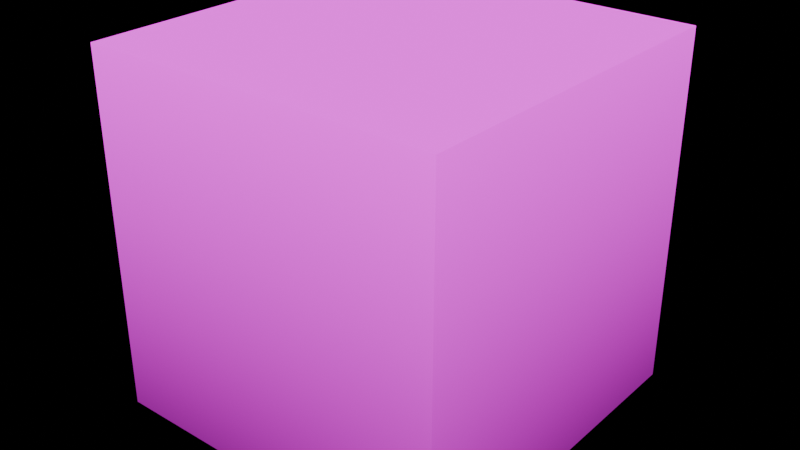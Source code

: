 # Source: level_1.blend  (saved by Blender 5.2.44; exported with 4.5.12 LTS)
import bpy
from mathutils import Matrix  # noqa: F401  (used for matrix-valued properties, if any)

bpy.ops.wm.read_factory_settings(use_empty=True)
scene = bpy.context.scene
scene.name = 'Scene'

# ---- collections
col_collection = bpy.data.collections.new('Collection'); scene.collection.children.link(col_collection)

# ---- images (referenced by path relative to the original .blend; pixels are not part of the script)
import os
ASSET_DIR = os.environ.get("B2B_ASSET_DIR", "")  # directory of the original .blend (textures are referenced by path, not embedded)
HERE = os.path.dirname(os.path.abspath(__file__))  # packed textures are extracted next to this script under _unpacked/

def load_image(name, relpath, width, height, colorspace="sRGB"):
    """Load a texture the original file referenced (path relative to the .blend, or extracted next to this script)."""
    p = next((c for c in (os.path.join(HERE, relpath), os.path.join(ASSET_DIR, relpath)) if relpath and os.path.exists(c)), "")
    if p:
        img = bpy.data.images.load(p, check_existing=True)
        img.name = name
    else:  # same state as the original file: an image datablock whose file is absent (Cycles renders it pink)
        img = bpy.data.images.new(name, width, height)
        img.source = "FILE"
        img.filepath = "//" + (relpath or name)
    img.colorspace_settings.name = colorspace
    return img
img_test_png = load_image('test.png', 'test.png', 1024, 1024, 'sRGB')

# ---- materials (node trees are filled in below, after node groups)
mat_base = bpy.data.materials.new('base')
mat_base.alpha_threshold = 0.0
mat_base.use_backface_culling = True
mat_base.use_backface_culling_lightprobe_volume = False
mat_base.roughness = 0.5
mat_base.line_color = (0.0, 0.0, 0.0, 1.0)
mat_void = bpy.data.materials.new('void')

# ---- node groups
ng_geometry_nodes = bpy.data.node_groups.new('Geometry Nodes', 'GeometryNodeTree')
_s = ng_geometry_nodes.interface.new_socket(name='Geometry', in_out='OUTPUT', socket_type='NodeSocketGeometry')
_s = ng_geometry_nodes.interface.new_socket(name='Geometry', in_out='INPUT', socket_type='NodeSocketGeometry')
_s = ng_geometry_nodes.interface.new_socket(name='flip', in_out='INPUT', socket_type='NodeSocketBool')
_s.default_value = True
_s.hide_value = True
ng_geometry_nodes.is_modifier = True
_N = ng_geometry_nodes.nodes; _L = ng_geometry_nodes.links
n0 = _N.new('NodeGroupInput'); n0.name = 'Group Input'; n0.location = (-340, 0)
n1 = _N.new('NodeGroupOutput'); n1.name = 'Group Output'; n1.location = (1035, 58)
n2 = _N.new('GeometryNodeMeshBoolean'); n2.name = 'Mesh Boolean'; n2.location = (-116, 225)
n2.operation = 'UNION'
n2.solver = 'EXACT'
n3 = _N.new('GeometryNodeFlipFaces'); n3.name = 'Flip Faces'; n3.location = (192, 75)
n4 = _N.new('GeometryNodeDeleteGeometry'); n4.name = 'Delete Geometry'; n4.location = (573, 120)
n4.domain = 'FACE'
n5 = _N.new('GeometryNodeInputMaterialIndex'); n5.name = 'Material Index'; n5.location = (163, -71)
n6 = _N.new('FunctionNodeCompare'); n6.name = 'Compare'; n6.location = (354, 4)
n6.operation = 'EQUAL'
n6.data_type = 'INT'
n6.inputs[3].default_value = 1
n7 = _N.new('GeometryNodeRealizeInstances'); n7.name = 'Realize Instances'; n7.location = (784, 62)
_L.new(n7.outputs[0], n1.inputs[0])
_L.new(n0.outputs[0], n2.inputs[1])
_L.new(n2.outputs[0], n3.inputs[0])
_L.new(n0.outputs[1], n3.inputs[1])
_L.new(n3.outputs[0], n4.inputs[0])
_L.new(n6.outputs[0], n4.inputs[1])
_L.new(n5.outputs[0], n6.inputs[2])
_L.new(n4.outputs[0], n7.inputs[0])
n1.is_active_output = True

# ---- material node trees
mat_base.use_nodes = True; mat_base.node_tree.nodes.clear()
_N = mat_base.node_tree.nodes; _L = mat_base.node_tree.links
n0 = _N.new('ShaderNodeOutputMaterial'); n0.name = 'Material Output'; n0.location = (335, 156)
n1 = _N.new('ShaderNodeBsdfPrincipled'); n1.name = 'Principled BSDF'; n1.location = (-65, 156)
n1.inputs[2].default_value = 1.0
n1.inputs[10].default_value = 0.005
n1.inputs[13].default_value = 0.0
n2 = _N.new('ShaderNodeTexImage'); n2.name = 'Image Texture'; n2.location = (-699, 180)
n2.image = img_test_png
n2.interpolation = 'Closest'
n3 = _N.new('ShaderNodeMix'); n3.name = 'Mix'; n3.location = (-276, 248)
n3.data_type = 'RGBA'
n3.blend_type = 'MULTIPLY'
n3.inputs[0].default_value = 1.0
n4 = _N.new('ShaderNodeVertexColor'); n4.name = 'Color Attribute'; n4.location = (-520, -98)
n4.layer_name = 'Attribute'
_L.new(n1.outputs[0], n0.inputs[0])
_L.new(n3.outputs[2], n1.inputs[0])
_L.new(n2.outputs[0], n3.inputs[6])
_L.new(n4.outputs[0], n3.inputs[7])
n0.is_active_output = True
mat_void.use_nodes = True; mat_void.node_tree.nodes.clear()
_N = mat_void.node_tree.nodes; _L = mat_void.node_tree.links
n0 = _N.new('ShaderNodeBsdfPrincipled'); n0.name = 'Principled BSDF'; n0.location = (-200, 100)
n0.inputs[0].default_value = (1.0, 0.0, 1.0, 1.0)
n0.inputs[2].default_value = 1.0
n0.inputs[10].default_value = 0.005
n0.inputs[13].default_value = 0.0
n1 = _N.new('ShaderNodeOutputMaterial'); n1.name = 'Material Output'; n1.location = (200, 100)
_L.new(n0.outputs[0], n1.inputs[0])
n1.is_active_output = True

# ---- world
world_world = bpy.data.worlds.new('World'); scene.world = world_world
world_world.use_nodes = True; world_world.node_tree.nodes.clear()
_N = world_world.node_tree.nodes; _L = world_world.node_tree.links
n0 = _N.new('ShaderNodeOutputWorld'); n0.name = 'World Output'; n0.location = (200, 100)
n1 = _N.new('ShaderNodeBackground'); n1.name = 'Background'; n1.location = (-200, 100)
n2 = _N.new('ShaderNodeLightPath'); n2.name = 'Light Path'; n2.location = (-653, 112)
n3 = _N.new('ShaderNodeMix'); n3.name = 'Mix'; n3.location = (-371, 92)
n3.data_type = 'RGBA'
n3.inputs[6].default_value = (1.0, 1.0, 1.0, 1.0)
n3.inputs[7].default_value = (0.0, 0.0, 0.0, 1.0)
_L.new(n1.outputs[0], n0.inputs[0])
_L.new(n3.outputs[2], n1.inputs[0])
_L.new(n2.outputs[0], n3.inputs[0])
n0.is_active_output = True
world_world.color = (0.05088, 0.05088, 0.05088)
world_world.sun_shadow_jitter_overblur = 0.0

# ---- meshes
me_cube = bpy.data.meshes.new('Cube')
me_cube.from_pydata([(3.406, 3.406, 3.406), (3.406, 3.406, -3.406), (3.406, -3.406, 3.406), (3.406, -3.406, -3.406), (-3.406, 3.406, 3.406), (-3.406, 3.406, -3.406), (-3.406, -3.406, 3.406), (-3.406, -3.406, -3.406)], [], [(0, 4, 6, 2), (3, 2, 6, 7), (7, 6, 4, 5), (5, 1, 3, 7), (1, 0, 2, 3), (5, 4, 0, 1)])
me_cube.polygons.foreach_set('material_index', [0, 0, 0, 0, 0, 1])
_uv = me_cube.uv_layers.new(name='UVMap')
_uv.uv.foreach_set('vector', [2.203, 2.203, -1.203, 2.203, -1.203, -1.203, 2.203, -1.203, 2.203, -1.203, 2.203, 2.203, -1.203, 2.203, -1.203, -1.203, -1.203, -1.203, -1.203, 2.203, 2.203, 2.203, 2.203, -1.203, -1.203, 2.203, 2.203, 2.203, 2.203, -1.203, -1.203, -1.203, 2.203, -1.203, 2.203, 2.203, -1.203, 2.203, -1.203, -1.203, -1.203, -1.203, -1.203, 2.203, 2.203, 2.203, 2.203, -1.203])
_ca = me_cube.color_attributes.new('Attribute', 'BYTE_COLOR', 'CORNER')
_ca.data.foreach_set('color', [1.0, 1.0, 1.0, 1.0, 1.0, 1.0, 1.0, 1.0, 1.0, 1.0, 1.0, 1.0, 1.0, 1.0, 1.0, 1.0, 0.2086, 0.2086, 0.2086, 1.0, 1.0, 1.0, 1.0, 1.0, 1.0, 1.0, 1.0, 1.0, 0.2086, 0.2086, 0.2086, 1.0, 0.2086, 0.2086, 0.2086, 1.0, 1.0, 1.0, 1.0, 1.0, 1.0, 1.0, 1.0, 1.0, 0.2086, 0.2086, 0.2086, 1.0, 0.2086, 0.2086, 0.2086, 1.0, 0.2086, 0.2086, 0.2086, 1.0, 0.2086, 0.2086, 0.2086, 1.0, 0.2086, 0.2086, 0.2086, 1.0, 0.2086, 0.2086, 0.2086, 1.0, 1.0, 1.0, 1.0, 1.0, 1.0, 1.0, 1.0, 1.0, 0.2086, 0.2086, 0.2086, 1.0, 0.2086, 0.2086, 0.2086, 1.0, 1.0, 1.0, 1.0, 1.0, 1.0, 1.0, 1.0, 1.0, 0.2086, 0.2086, 0.2086, 1.0])
me_cube.materials.append(mat_base)
me_cube.materials.append(mat_void)
me_cube.use_mirror_vertex_groups = False
me_cube.update()

# ---- objects
ob_cube_col = bpy.data.objects.new('Cube-col', me_cube)

# ---- transforms, parenting, visibility, modifiers, constraints
ob_cube_col.location = (0.0, 0.0, 0.0)
ob_cube_col.lock_rotations_4d = False
ob_cube_col.empty_display_type = 'ARROWS'
ob_cube_col.lineart.crease_threshold = 0.0
_m = ob_cube_col.modifiers.new('GeometryNodes', 'NODES')
_m.node_group = ng_geometry_nodes

# ---- collection membership
col_collection.objects.link(ob_cube_col)

# ---- scene / render settings (as saved in the file)
scene.frame_start = 1; scene.frame_end = 250; scene.frame_set(1)
scene.render.engine = 'BLENDER_EEVEE_NEXT'
scene.render.bake_bias = 0.0
scene.render.bake_samples = 0
scene.render.compositor_device = 'GPU'
scene.eevee.use_volume_custom_range = False
scene.eevee.fast_gi_thickness_near = 0.1
scene.eevee.fast_gi_thickness_far = 0.0
scene.eevee.ray_tracing_options.screen_trace_thickness = 0.1
bpy.context.view_layer.update()

# ---- added for rendering (the .blend has no active camera and no usable light): camera, sun
cam_auto = bpy.data.cameras.new('AutoCamera')
cam_auto.lens = 50.0
cam_auto.sensor_width = 36.0
cam_auto.clip_end = 1000.0
ob_auto_camera = bpy.data.objects.new('AutoCamera', cam_auto)
scene.collection.objects.link(ob_auto_camera)
ob_auto_camera.location = (10.9166, -13.0999, 8.73326)
ob_auto_camera.rotation_euler = (1.09748, -7.21219e-08, 0.694738)
scene.camera = ob_auto_camera
light_auto_sun = bpy.data.lights.new('AutoSun', 'SUN')
light_auto_sun.energy = 3.0
light_auto_sun.angle = 0.0523599
ob_auto_sun = bpy.data.objects.new('AutoSun', light_auto_sun)
scene.collection.objects.link(ob_auto_sun)
ob_auto_sun.rotation_euler = (0.872665, 0.174533, 0.523599)
bpy.context.view_layer.update()
